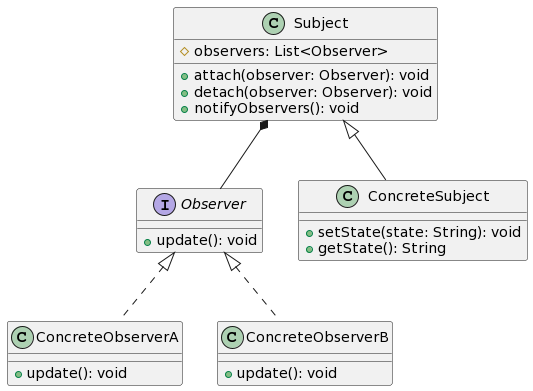

The diagram above was rendered by PlantUML. Its source (embedded in the PNG):
@startuml
class Subject {
  # observers: List<Observer>

  + attach(observer: Observer): void
  + detach(observer: Observer): void
  + notifyObservers(): void
}

interface Observer {
  + update(): void
}

class ConcreteSubject {
  + setState(state: String): void
  + getState(): String
}

class ConcreteObserverA {
  + update(): void
}

class ConcreteObserverB {
  + update(): void
}

Subject *-- Observer
Subject <|-- ConcreteSubject
Observer <|.. ConcreteObserverA
Observer <|.. ConcreteObserverB
@enduml